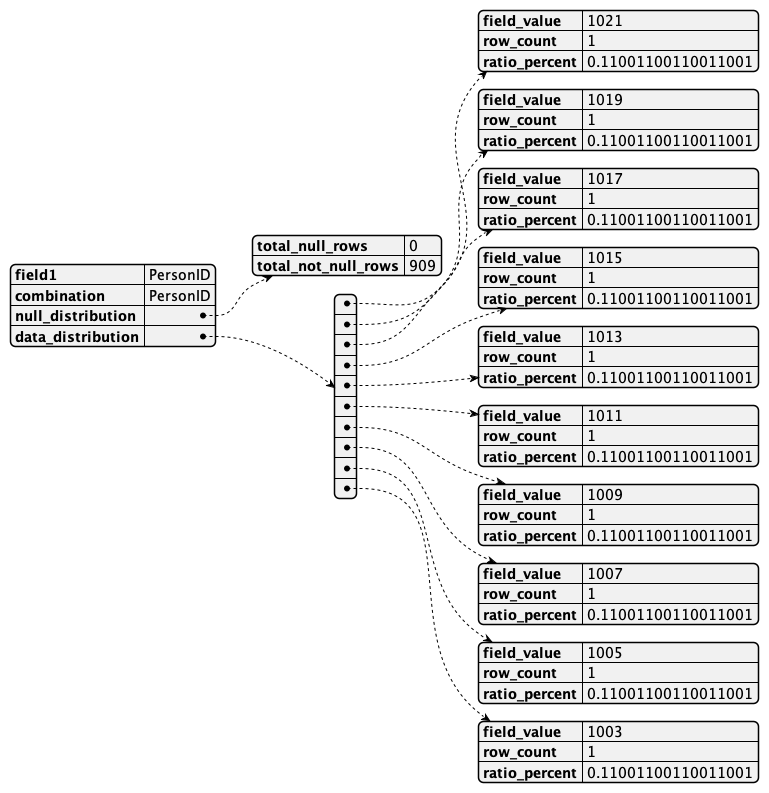

The diagram above was rendered by PlantUML. Its source (embedded in the PNG):
@startjson
{
    "field1": "PersonID",
    "combination": "PersonID",
    "null_distribution": {
        "total_null_rows": 0,
        "total_not_null_rows": 909
    },
    "data_distribution": [
        {
            "field_value": "1021",
            "row_count": 1,
            "ratio_percent": 0.11001100110011001
        },
        {
            "field_value": "1019",
            "row_count": 1,
            "ratio_percent": 0.11001100110011001
        },
        {
            "field_value": "1017",
            "row_count": 1,
            "ratio_percent": 0.11001100110011001
        },
        {
            "field_value": "1015",
            "row_count": 1,
            "ratio_percent": 0.11001100110011001
        },
        {
            "field_value": "1013",
            "row_count": 1,
            "ratio_percent": 0.11001100110011001
        },
        {
            "field_value": "1011",
            "row_count": 1,
            "ratio_percent": 0.11001100110011001
        },
        {
            "field_value": "1009",
            "row_count": 1,
            "ratio_percent": 0.11001100110011001
        },
        {
            "field_value": "1007",
            "row_count": 1,
            "ratio_percent": 0.11001100110011001
        },
        {
            "field_value": "1005",
            "row_count": 1,
            "ratio_percent": 0.11001100110011001
        },
        {
            "field_value": "1003",
            "row_count": 1,
            "ratio_percent": 0.11001100110011001
        }
    ]
}
@endjson